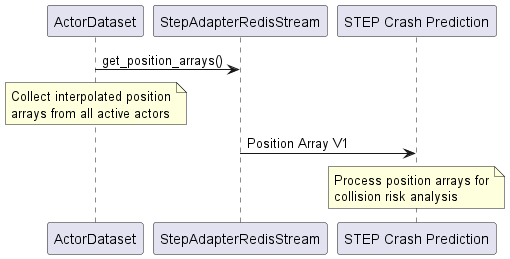

The diagram above was rendered by PlantUML. Its source (embedded in the PNG):
@startuml
participant "ActorDataset" as ActorDataset
participant "StepAdapterRedisStream" as RedisStream
participant "STEP Crash Prediction" as CrashPrediction

ActorDataset -> RedisStream : get_position_arrays()
note over ActorDataset
   Collect interpolated position
   arrays from all active actors
end note
RedisStream -> CrashPrediction : Position Array V1
note over CrashPrediction
   Process position arrays for
   collision risk analysis
end note
@enduml